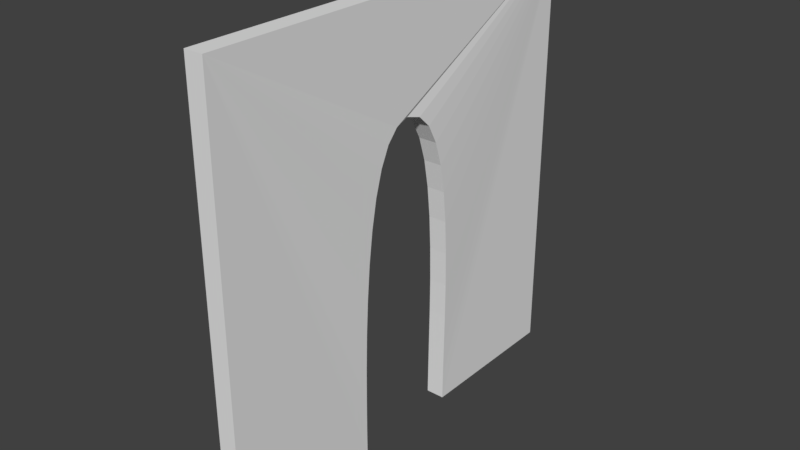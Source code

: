 # Source: Church_Arch_Door_4x4x0.2.blend  (saved by Blender 2.79.6; exported with 4.5.12 LTS)
import bpy
from mathutils import Matrix  # noqa: F401  (used for matrix-valued properties, if any)

bpy.ops.wm.read_factory_settings(use_empty=True)
scene = bpy.context.scene
scene.name = 'Scene'

# ---- collections
col_collection_1 = bpy.data.collections.new('Collection 1'); scene.collection.children.link(col_collection_1)

# ---- world
world_world = bpy.data.worlds.new('World'); scene.world = world_world
world_world.color = (0.05088, 0.05088, 0.05088)
world_world.use_sun_shadow = False
world_world.sun_shadow_jitter_overblur = 0.0
world_world.cycles.sampling_method = 'MANUAL'

# ---- meshes
me_church_arch_door_4x4x0_2 = bpy.data.meshes.new('Church Arch Door 4x4x0.2')
me_church_arch_door_4x4x0_2.from_pydata([(0.0, 4.0, 0.0), (3.116e-08, 4.0, 4.0), (3.116e-08, 0.0, 4.0), (0.0, 0.0, 0.0), (0.1742, 0.0, 0.0), (0.1742, 0.0, 4.0), (0.1742, 4.0, 4.0), (0.1742, 4.0, 0.0), (-2.377e-07, 2.004, 2.973), (0.01219, 2.14, 2.935), (0.02014, 2.252, 2.825), (0.02447, 2.34, 2.652), (0.02578, 2.408, 2.428), (0.02467, 2.458, 2.162), (0.02175, 2.493, 1.865), (0.01762, 2.515, 1.546), (0.01289, 2.528, 1.217), (0.008157, 2.533, 0.8876), (0.004028, 2.533, 0.568), (0.001108, 2.532, 0.2687), (0.0, 2.53, 0.0), (-2.377e-07, 1.996, 2.973), (0.01219, 1.86, 2.935), (0.02014, 1.748, 2.825), (0.02447, 1.66, 2.652), (0.02578, 1.592, 2.428), (0.02467, 1.542, 2.162), (0.02175, 1.507, 1.865), (0.01762, 1.485, 1.546), (0.01289, 1.472, 1.217), (0.008157, 1.467, 0.8876), (0.004028, 1.467, 0.568), (0.001108, 1.468, 0.2687), (0.0, 1.47, 0.0), (0.1742, 2.53, 0.0), (0.1742, 2.004, 2.973), (0.1742, 1.996, 2.973), (0.1864, 2.14, 2.935), (0.1944, 2.252, 2.825), (0.1987, 2.34, 2.652), (0.2, 2.408, 2.428), (0.1989, 2.458, 2.162), (0.196, 2.493, 1.865), (0.1918, 2.515, 1.546), (0.1871, 2.528, 1.217), (0.1824, 2.533, 0.8876), (0.1782, 2.533, 0.568), (0.1753, 2.532, 0.2687), (0.1864, 1.86, 2.935), (0.1944, 1.748, 2.825), (0.1987, 1.66, 2.652), (0.2, 1.592, 2.428), (0.1989, 1.542, 2.162), (0.196, 1.507, 1.865), (0.1918, 1.485, 1.546), (0.1871, 1.472, 1.217), (0.1824, 1.467, 0.8876), (0.1782, 1.467, 0.568), (0.1753, 1.468, 0.2687), (0.1742, 1.47, 0.0)], [], [(1, 0, 20, 19, 18, 17, 16, 15, 14, 13, 12, 11, 10, 9, 8, 21, 22, 23, 24, 25, 26, 27, 28, 29, 30, 31, 32, 33, 3, 2), (1, 6, 7, 0), (6, 5, 4, 59, 58, 57, 56, 55, 54, 53, 52, 51, 50, 49, 48, 36, 35, 37, 38, 39, 40, 41, 42, 43, 44, 45, 46, 47, 34, 7), (24, 50, 51, 25), (11, 39, 38, 10), (2, 5, 6, 1), (25, 51, 52, 26), (12, 40, 39, 11), (3, 4, 5, 2), (26, 52, 53, 27), (13, 41, 40, 12), (27, 53, 54, 28), (14, 42, 41, 13), (0, 7, 34, 20), (28, 54, 55, 29), (15, 43, 42, 14), (29, 55, 56, 30), (16, 44, 43, 15), (30, 56, 57, 31), (17, 45, 44, 16), (31, 57, 58, 32), (18, 46, 45, 17), (8, 35, 36, 21), (32, 58, 59, 33), (19, 47, 46, 18), (33, 59, 4, 3), (20, 34, 47, 19), (21, 36, 48, 22), (22, 48, 49, 23), (9, 37, 35, 8), (23, 49, 50, 24), (10, 38, 37, 9)])
me_church_arch_door_4x4x0_2.use_remesh_preserve_volume = False
me_church_arch_door_4x4x0_2.use_remesh_preserve_attributes = False
me_church_arch_door_4x4x0_2.use_mirror_vertex_groups = False
me_church_arch_door_4x4x0_2.update()

# ---- objects
ob_church_arch_door_4x4x0_2 = bpy.data.objects.new('Church Arch Door 4x4x0.2', me_church_arch_door_4x4x0_2)

# ---- transforms, parenting, visibility, modifiers, constraints
ob_church_arch_door_4x4x0_2.location = (0.0, 0.0, 0.0)
ob_church_arch_door_4x4x0_2.lineart.crease_threshold = 0.0

# ---- collection membership
col_collection_1.objects.link(ob_church_arch_door_4x4x0_2)

# ---- scene / render settings (as saved in the file)
scene.frame_start = 1; scene.frame_end = 250; scene.frame_set(1)
scene.render.engine = 'BLENDER_EEVEE_NEXT'
scene.render.resolution_percentage = 50
scene.render.dither_intensity = 0.0
scene.cycles.use_denoising = False
scene.cycles.samples = 128
scene.cycles.sampling_pattern = 'TABULATED_SOBOL'
scene.cycles.use_adaptive_sampling = False
scene.cycles.use_light_tree = False
scene.cycles.blur_glossy = 0.0
scene.cycles.sample_clamp_indirect = 0.0
scene.view_settings.view_transform = 'Standard'
bpy.context.view_layer.update()

# ---- added for rendering (the .blend has no active camera and no usable light): camera, sun
cam_auto = bpy.data.cameras.new('AutoCamera')
cam_auto.lens = 50.0
cam_auto.sensor_width = 36.0
cam_auto.clip_end = 1000.0
ob_auto_camera = bpy.data.objects.new('AutoCamera', cam_auto)
scene.collection.objects.link(ob_auto_camera)
ob_auto_camera.location = (5.33713, -4.28456, 6.1897)
ob_auto_camera.rotation_euler = (1.09748, -7.21219e-08, 0.694738)
scene.camera = ob_auto_camera
light_auto_sun = bpy.data.lights.new('AutoSun', 'SUN')
light_auto_sun.energy = 3.0
light_auto_sun.angle = 0.0523599
ob_auto_sun = bpy.data.objects.new('AutoSun', light_auto_sun)
scene.collection.objects.link(ob_auto_sun)
ob_auto_sun.rotation_euler = (0.872665, 0.174533, 0.523599)
bpy.context.view_layer.update()
